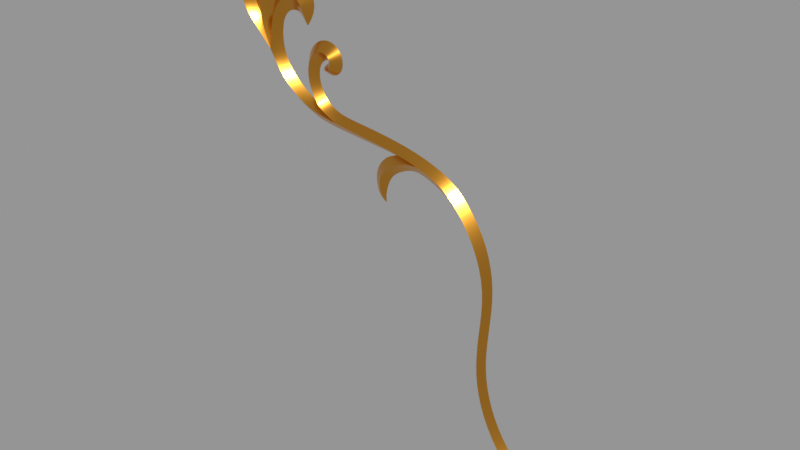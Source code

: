# Source: after.blend  (saved by Blender 5.2.45; exported with 4.5.12 LTS)
import bpy
from mathutils import Matrix  # noqa: F401  (used for matrix-valued properties, if any)

bpy.ops.wm.read_factory_settings(use_empty=True)
scene = bpy.context.scene
scene.name = 'Scene'

# ---- materials (node trees are filled in below, after node groups)
mat_m_ouro = bpy.data.materials.new('M_Ouro')

# ---- material node trees
mat_m_ouro.use_nodes = True; mat_m_ouro.node_tree.nodes.clear()
_N = mat_m_ouro.node_tree.nodes; _L = mat_m_ouro.node_tree.links
n0 = _N.new('ShaderNodeBsdfPrincipled'); n0.name = 'Principled BSDF'; n0.location = (-200, 100)
n0.inputs[0].default_value = (0.7991, 0.3613, 0.04519, 1.0)
n0.inputs[1].default_value = 1.0
n0.inputs[2].default_value = 0.2477
n0.inputs[10].default_value = 0.005
n1 = _N.new('ShaderNodeOutputMaterial'); n1.name = 'Material Output'; n1.location = (200, 100)
_L.new(n0.outputs[0], n1.inputs[0])
n1.is_active_output = True

# ---- meshes
me_plane_001 = bpy.data.meshes.new('Plane.001')
me_plane_001.from_pydata([(0.03951, 6.731e-08, -0.0549), (0.01547, 6.706e-08, -0.03867), (0.09684, 6.709e-08, -0.05399), (0.09391, 6.744e-08, -0.06288), (0.1419, 6.682e-08, -0.06604), (0.1335, 6.758e-08, -0.07441), (0.1567, 6.717e-08, -0.07775), (0.1484, 6.723e-08, -0.08311), (0.07728, 6.739e-08, -0.06098), (0.07874, 6.716e-08, -0.05178), (0.172, 6.734e-08, -0.1013), (0.1649, 6.732e-08, -0.1069), (0.1777, 6.729e-08, -0.1285), (0.1713, 6.73e-08, -0.1352), (0.1751, 6.734e-08, -0.1563), (0.167, 6.733e-08, -0.164), (0.1786, 6.692e-08, -0.2115), (0.1755, 6.73e-08, -0.2205), (0.1921, 6.783e-08, -0.2357), (0.1915, 6.779e-08, -0.2455), (0.2125, 6.611e-08, -0.2551), (0.2125, 6.774e-08, -0.264), (0.02102, 6.612e-08, -0.03008), (0.1727, 6.741e-08, -0.1842), (0.1665, 6.73e-08, -0.1931), (0.03995, -0.005269, -0.04933), (0.09472, -0.005271, -0.05831), (0.1365, -0.005271, -0.06879), (0.149, -0.005271, -0.07663), (0.07697, -0.005272, -0.05604), (0.1663, -0.005271, -0.1002), (0.1746, -0.005271, -0.1282), (0.1715, -0.005271, -0.1572), (0.1764, -0.005271, -0.2148), (0.1911, -0.005271, -0.2399), (0.2121, -0.005271, -0.2599), (0.01681, -0.005278, -0.0327), (0.1694, -0.005271, -0.1864), (0.2408, -0.005271, -0.2533), (0.2399, 6.673e-08, -0.2509), (0.01545, 6.706e-08, 0.04904), (0.01597, 6.706e-08, 0.04816), (0.01416, 6.706e-08, -0.01679), (0.008673, -0.005284, -0.01799), (0.004967, 6.719e-08, -0.02235), (0.01471, 6.706e-08, 0.04908), (0.01331, 6.67e-08, 0.01654), (0.001267, -0.005456, 0.02138), (-0.01108, 6.63e-08, 0.02045), (0.2412, 6.635e-08, -0.2562), (-0.01034, 6.706e-08, 0.03318), (-0.009795, 6.706e-08, 0.03318), (-0.009488, 6.706e-08, 0.03238), (-0.01251, -0.005273, 0.004672), (-0.01702, 6.781e-08, 0.002509), (-0.007216, 6.706e-08, 0.007302), (-0.0202, 6.677e-08, 0.02416), (-0.01455, -0.005271, 0.02308), (-0.008828, 6.706e-08, 0.02272), (0.002799, -0.005321, -0.003665), (-3.775e-05, 6.706e-08, -0.004453), (0.006106, 6.586e-08, -0.002577), (0.01715, 6.653e-08, 0.02962), (0.006359, -0.002728, 0.03512), (-0.004288, 6.588e-08, 0.03732), (-0.005683, 6.737e-08, -0.009343), (-0.002351, -0.005283, -0.006763), (0.008618, 6.638e-08, 0.00627), (0.0008561, -0.005389, 0.007255), (-0.00635, 6.776e-08, 0.003065), (0.0312, 6.683e-08, 0.006907), (0.03489, 6.706e-08, 0.001756), (0.03693, -0.005271, 0.01043), (0.01813, -0.005271, 0.01388), (0.01999, 6.674e-08, 0.006356), (0.01165, 6.731e-08, 0.01724), (0.04381, 6.818e-08, 0.01234), (0.03589, 6.706e-08, 0.0005845), (0.0371, 6.706e-08, 0.001625), (0.02435, -0.005271, 0.01909), (0.02213, 6.693e-08, 0.02872), (0.02462, 6.667e-08, 0.008446), (0.03363, -0.005271, 0.01786), (0.03939, 6.676e-08, 0.0264), (0.02907, 6.667e-08, 0.008286), (0.01515, 6.703e-08, -0.0002236), (0.006913, 6.745e-08, 0.006616), (0.01113, -0.005271, 0.003467), (-0.008659, 6.706e-08, 0.015), (-0.02223, 6.718e-08, 0.01418), (-0.0147, -0.005272, 0.01439), (0.03533, 6.731e-08, -0.03233), (0.044, 6.706e-08, -0.03171), (0.04304, 6.731e-08, -0.00656), (0.04952, 6.731e-08, -0.01782), (0.04945, 6.687e-08, -0.0249), (0.04853, 6.693e-08, -0.02241), (0.0449, 6.731e-08, -0.02163), (0.03526, 6.731e-08, -0.0168), (0.05007, 6.726e-08, -0.02079), (0.05563, 6.738e-08, -0.02722), (0.05238, 6.731e-08, -0.01748), (0.06401, 6.731e-08, -0.01128), (0.03967, -0.005271, -0.03202), (0.04594, -0.005271, -0.0121), (0.04813, 6.685e-08, -0.02402), (0.04008, -0.005271, -0.01922), (0.05487, -0.005271, -0.02285), (0.05761, -0.005271, -0.01369), (0.06379, 6.731e-08, -0.0228), (0.05224, 6.739e-08, -0.01937), (0.05824, -0.005271, -0.0198), (0.05112, 6.731e-08, -0.01731), (0.05477, 6.731e-08, -0.004371), (0.05255, -0.005271, -0.01099), (0.04877, 6.734e-08, -0.04108), (0.04404, 6.815e-08, -0.04762), (0.0456, -0.005271, -0.0436), (0.02598, 6.76e-08, -0.04807), (0.03097, 6.696e-08, -0.03935), (0.02779, -0.005272, -0.04237), (0.05972, 6.745e-08, -0.05909), (0.06155, 6.711e-08, -0.04987), (0.06136, -0.005271, -0.05358), (0.05009, -0.002533, -0.05027), (0.05091, -0.005271, -0.04877), (0.05375, 6.734e-08, -0.04571), (0.04966, -0.00527, -0.0517), (0.04841, 6.745e-08, -0.05734), (0.08988, 7.161e-08, -0.09243), (0.09621, 7.083e-08, -0.0918), (0.09564, 7.116e-08, -0.0964), (0.09702, 7.088e-08, -0.0961), (0.122, 6.855e-08, -0.07028), (0.09326, -0.002093, -0.0919), (0.09668, 7.078e-08, -0.09695), (0.09939, 7.049e-08, -0.08031), (0.08794, 7.086e-08, -0.07756), (0.0945, -0.004652, -0.07866), (0.1046, 6.733e-08, -0.06404), (0.125, 6.737e-08, -0.06016), (0.1235, -0.005271, -0.06444), (0.1058, 6.976e-08, -0.07451), (0.09629, 6.91e-08, -0.06693), (0.1026, -0.00512, -0.07052), (0.114, 6.719e-08, -0.05724), (0.1138, -0.005271, -0.06505), (0.1127, -0.005271, -0.06116), (0.1155, 6.895e-08, -0.07037), (0.1124, -0.002323, -0.06346)], [], [(120, 36, 1, 118), (29, 26, 2, 9), (141, 27, 4, 140), (27, 28, 6, 4), (123, 29, 9, 122), (28, 30, 10, 6), (30, 31, 12, 10), (31, 32, 14, 12), (37, 33, 16, 23), (33, 34, 18, 16), (34, 35, 20, 18), (32, 37, 23, 14), (15, 24, 37, 32), (19, 21, 35, 34), (17, 19, 34, 33), (24, 17, 33, 37), (13, 15, 32, 31), (11, 13, 31, 30), (7, 11, 30, 28), (121, 8, 29, 123), (5, 7, 28, 27), (8, 3, 26, 29), (119, 22, 36, 120), (21, 49, 38, 35), (35, 38, 39, 20), (68, 59, 61, 67), (69, 60, 59, 68), (43, 36, 22, 42), (36, 43, 44, 1), (64, 48, 47, 63), (63, 47, 46, 62), (58, 52, 51, 57), (57, 51, 50, 56), (43, 60, 66), (53, 54, 65, 66), (90, 57, 56, 89), (88, 58, 57, 90), (40, 63, 62, 41), (45, 64, 63, 40), (59, 60, 43), (66, 60, 55, 53), (66, 65, 44, 43), (48, 69, 68, 47), (47, 68, 67, 46), (70, 71, 77, 72), (79, 73, 74, 81), (72, 77, 78, 76), (82, 72, 76, 83), (87, 43, 42, 85), (87, 73, 75, 86), (73, 79, 80, 75), (82, 79, 81, 84), (72, 82, 84, 70), (79, 82, 83, 80), (73, 87, 85, 74), (43, 61, 59), (87, 86, 61, 43), (55, 88, 90, 53), (53, 90, 89, 54), (117, 103, 91, 116), (106, 104, 93, 98), (107, 105, 95, 100), (103, 106, 98, 91), (111, 107, 100, 109), (114, 108, 102, 113), (112, 101, 108, 114), (110, 99, 107, 111), (92, 97, 106, 103), (99, 96, 105, 107), (97, 94, 104, 106), (115, 92, 103, 117), (101, 110, 111, 108), (108, 111, 109, 102), (94, 112, 114, 104), (104, 114, 113, 93), (116, 119, 120, 25), (25, 120, 118, 0), (0, 128, 127, 25), (123, 124, 127), (115, 117, 125, 126), (117, 116, 124, 125), (125, 124, 123), (127, 124, 116, 25), (126, 125, 123, 122), (127, 128, 121, 123), (138, 134, 130, 136), (134, 135, 132, 130), (129, 131, 135, 134), (137, 129, 134, 138), (143, 137, 138, 144), (144, 138, 136, 142), (3, 139, 149, 147, 26), (26, 147, 145, 2), (141, 133, 5, 27), (141, 146, 148, 133), (139, 143, 144, 146, 149), (149, 146, 141), (147, 149, 141), (148, 146, 144, 142), (145, 147, 141, 140)])
me_plane_001.polygons.foreach_set('use_smooth', [True] * 100)
_k = set([(0, 118), (0, 128), (1, 44), (1, 118), (3, 8), (3, 139), (8, 121), (22, 42), (22, 119), (25, 120), (25, 127), (26, 29), (26, 147), (27, 28), (27, 141), (28, 30), (29, 123), (30, 31), (31, 32), (32, 37), (33, 34), (33, 37), (34, 35), (35, 38), (36, 43), (36, 120), (40, 41), (40, 45), (40, 63), (41, 62), (42, 85), (43, 59), (43, 60), (43, 61), (43, 66), (43, 87), (44, 65), (45, 64), (46, 62), (46, 67), (47, 63), (47, 68), (48, 64), (48, 69), (50, 51), (50, 56), (51, 52), (51, 57), (52, 58), (53, 66), (53, 90), (54, 65), (54, 89), (55, 60), (55, 88), (56, 89), (57, 90), (58, 88), (59, 68), (60, 69), (61, 67), (61, 86), (70, 71), (70, 84), (71, 77), (72, 77), (72, 82), (73, 79), (73, 87), (74, 81), (74, 85), (75, 80), (75, 86), (76, 78), (76, 83), (77, 78), (79, 82), (80, 83), (81, 84), (91, 98), (91, 116), (93, 98), (93, 113), (95, 100), (100, 109), (102, 109), (102, 113), (103, 106), (103, 117), (104, 106), (104, 114), (105, 107), (107, 111), (108, 111), (108, 114), (116, 119), (116, 124), (117, 125), (121, 128), (123, 124), (123, 125), (123, 127), (129, 131), (129, 137), (134, 135), (134, 138), (137, 143), (138, 144), (139, 143), (139, 149), (141, 146), (141, 147), (141, 149), (144, 146)])
me_plane_001.attributes.new('sharp_edge', 'BOOLEAN', 'EDGE').data.foreach_set('value', [ (min(e.vertices), max(e.vertices)) in _k for e in me_plane_001.edges])
_k = {(4, 6): 1.0, (123, 124): 1.0, (32, 37): 1.0, (34, 35): 1.0, (33, 34): 1.0, (33, 37): 1.0, (31, 32): 1.0, (28, 30): 1.0, (29, 123): 1.0, (27, 28): 1.0, (27, 141): 1.0, (26, 29): 1.0, (36, 120): 1.0, (35, 38): 1.0, (40, 63): 1.0, (36, 43): 1.0, (47, 68): 1.0, (48, 64): 1.0, (30, 31): 1.0, (51, 57): 1.0, (55, 88): 1.0, (57, 90): 1.0, (52, 58): 1.0, (47, 63): 1.0, (43, 66): 1.0, (43, 59): 1.0, (53, 66): 1.0, (43, 60): 1.0, (55, 60): 1.0, (45, 64): 1.0, (60, 69): 1.0, (59, 68): 1.0, (48, 69): 1.0, (72, 77): 1.0, (72, 82): 1.0, (73, 87): 1.0, (73, 79): 1.0, (79, 82): 1.0, (43, 87): 1.0, (43, 61): 1.0, (58, 88): 1.0, (53, 90): 1.0, (108, 114): 1.0, (107, 111): 1.0, (103, 106): 1.0, (105, 107): 1.0, (104, 106): 1.0, (103, 117): 1.0, (108, 111): 1.0, (104, 114): 1.0, (25, 120): 1.0, (123, 127): 1.0, (123, 125): 1.0, (116, 124): 1.0, (117, 125): 1.0, (25, 127): 1.0, (134, 135): 1.0, (134, 138): 1.0, (141, 147): 1.0, (141, 149): 1.0, (138, 144): 1.0, (144, 146): 1.0, (141, 146): 1.0, (26, 147): 1.0, (139, 149): 1.0}
me_plane_001.attributes.new('crease_edge', 'FLOAT', 'EDGE').data.foreach_set('value', [_k.get((min(e.vertices), max(e.vertices)), 0.0) for e in me_plane_001.edges])
_uv = me_plane_001.uv_layers.new(name='UVMap')
_uv.uv.foreach_set('vector', [0.5, 1.0, 0.5, 1.0, 1.0, 1.0, 1.0, 1.0, 0.5, 0.0, 0.5, 0.0, 0.0, 0.0, 0.0, 0.0, 0.5, 0.0, 0.5, 0.0, 0.0, 0.0, 0.0, 0.0, 0.5, 0.0, 0.5, 0.0, 0.0, 0.0, 0.0, 0.0, 0.5, 0.0, 0.5, 0.0, 0.0, 0.0, 0.0, 0.0, 0.5, 0.0, 0.5, 0.0, 0.0, 0.0, 0.0, 0.0, 0.5, 0.0, 0.5, 0.0, 0.0, 0.0, 0.0, 0.0, 0.5, 0.0, 0.5, 0.0, 0.0, 0.0, 0.0, 0.0, 0.5, 0.0, 0.5, 0.0, 0.0, 0.0, 0.0, 0.0, 0.5, 0.0, 0.5, 0.0, 0.0, 0.0, 0.0, 0.0, 0.5, 0.0, 0.5, 0.0, 0.0, 0.0, 0.0, 0.0, 0.5, 0.0, 0.5, 0.0, 0.0, 0.0, 0.0, 0.0, 1.0, 0.0, 1.0, 0.0, 0.5, 0.0, 0.5, 0.0, 1.0, 0.0, 1.0, 0.0, 0.5, 0.0, 0.5, 0.0, 1.0, 0.0, 1.0, 0.0, 0.5, 0.0, 0.5, 0.0, 1.0, 0.0, 1.0, 0.0, 0.5, 0.0, 0.5, 0.0, 1.0, 0.0, 1.0, 0.0, 0.5, 0.0, 0.5, 0.0, 1.0, 0.0, 1.0, 0.0, 0.5, 0.0, 0.5, 0.0, 1.0, 0.0, 1.0, 0.0, 0.5, 0.0, 0.5, 0.0, 1.0, 0.0, 1.0, 0.0, 0.5, 0.0, 0.5, 0.0, 1.0, 0.0, 1.0, 0.0, 0.5, 0.0, 0.5, 0.0, 1.0, 0.0, 1.0, 0.0, 0.5, 0.0, 0.5, 0.0, 0.0, 1.0, 0.0, 1.0, 0.5, 1.0, 0.5, 1.0, 1.0, 0.0, 1.0, 0.0, 0.5, 0.0, 0.5, 0.0, 0.5, 0.0, 0.5, 0.0, 0.0, 0.0, 0.0, 0.0, 0.4793, 1.0, 0.4835, 1.0, 0.4637, 1.0, 0.4601, 1.0, 0.496, 1.0, 0.4961, 1.0, 0.4835, 1.0, 0.4793, 1.0, 0.4864, 1.0, 0.4917, 1.0, 0.4843, 1.0, 0.4686, 1.0, 0.4917, 1.0, 0.4864, 1.0, 0.497, 1.0, 0.5, 1.0, 0.4953, 1.0, 0.4959, 1.0, 0.4751, 1.0, 0.4694, 1.0, 0.4694, 1.0, 0.4751, 1.0, 0.4566, 1.0, 0.4506, 1.0, 0.4959, 1.0, 0.4947, 1.0, 0.5, 1.0, 0.5, 1.0, 0.5, 1.0, 0.5, 1.0, 1.0, 1.0, 1.0, 1.0, 0.5, 1.0, 0.4985, 1.0, 0.5, 1.0, 0.5, 1.0, 1.0, 1.0, 1.0, 1.0, 0.6409, 1.0, 0.5, 1.0, 0.5, 1.0, 1.0, 1.0, 1.0, 1.0, 0.4965, 1.0, 0.4959, 1.0, 0.5, 1.0, 0.5, 1.0, 0.4637, 1.0, 0.4694, 1.0, 0.4506, 1.0, 0.4446, 1.0, 0.4947, 1.0, 0.4953, 1.0, 0.4694, 1.0, 0.4637, 1.0, 0.4835, 1.0, 0.4985, 1.0, 0.5, 1.0, 0.5, 1.0, 0.4985, 1.0, 0.497, 1.0, 0.5, 1.0, 0.6409, 1.0, 1.0, 1.0, 1.0, 1.0, 0.6914, 1.0, 0.4959, 1.0, 0.496, 1.0, 0.4793, 1.0, 0.4751, 1.0, 0.4751, 1.0, 0.4793, 1.0, 0.4601, 1.0, 0.4566, 1.0, 0.0, 1.0, 0.0, 1.0, 0.2125, 1.0, 0.2125, 1.0, 0.2901, 1.0, 0.3676, 1.0, 0.0, 1.0, 0.0, 1.0, 0.423, 1.0, 0.423, 1.0, 0.4411, 1.0, 0.4411, 1.0, 0.4342, 1.0, 0.423, 1.0, 0.4411, 1.0, 0.4475, 1.0, 0.3289, 1.0, 0.2902, 1.0, 0.0, 1.0, 0.0, 1.0, 0.3289, 1.0, 0.3676, 1.0, 0.4666, 1.0, 0.4833, 1.0, 0.4679, 1.0, 0.4454, 1.0, 0.4539, 1.0, 0.4666, 1.0, 0.2513, 1.0, 0.2901, 1.0, 0.0, 1.0, 0.0, 1.0, 0.2125, 1.0, 0.2513, 1.0, 0.0, 1.0, 0.0, 1.0, 0.4454, 1.0, 0.4342, 1.0, 0.4475, 1.0, 0.4539, 1.0, 0.3676, 1.0, 0.3289, 1.0, 0.0, 1.0, 0.0, 1.0, 0.0, 0.0, 0.0, 0.0, 0.0, 0.0, 0.3289, 1.0, 0.4833, 1.0, 0.0, 0.0, 0.2902, 1.0, 0.497, 1.0, 0.4965, 1.0, 0.5, 1.0, 0.5, 1.0, 0.5, 1.0, 0.5, 1.0, 1.0, 1.0, 1.0, 1.0, 0.0, 0.0, 0.0, 0.0, 0.0, 0.0, 0.0, 0.0, 0.0, 0.0, 0.0, 0.0, 0.0, 0.0, 0.0, 0.0, 0.0, 0.0, 0.0, 0.0, 0.0, 0.0, 0.0, 0.0, 0.0, 0.0, 0.0, 0.0, 0.0, 0.0, 0.0, 0.0, 0.0, 0.0, 0.0, 0.0, 0.0, 0.0, 0.0, 0.0, 0.0, 0.0, 0.0, 0.0, 0.0, 0.0, 0.0, 0.0, 0.0, 0.0, 0.0, 0.0, 0.0, 0.0, 0.0, 0.0, 0.0, 0.0, 0.0, 0.0, 0.0, 0.0, 0.0, 0.0, 0.0, 0.0, 0.0, 0.0, 0.0, 0.0, 0.0, 0.0, 0.0, 0.0, 0.0, 0.0, 0.0, 0.0, 0.0, 0.0, 0.0, 0.0, 0.0, 0.0, 0.0, 0.0, 0.0, 0.0, 0.0, 0.0, 0.0, 0.0, 0.0, 0.0, 0.0, 0.0, 0.0, 0.0, 0.0, 0.0, 0.0, 0.0, 0.0, 0.0, 0.0, 0.0, 0.0, 0.0, 0.0, 0.0, 0.0, 0.0, 0.0, 0.0, 0.0, 0.0, 0.0, 0.0, 0.0, 0.0, 0.0, 0.0, 0.0, 0.0, 0.0, 0.0, 0.0, 0.0, 0.0, 1.0, 0.0, 1.0, 0.5, 1.0, 0.5, 1.0, 0.5, 1.0, 0.5, 1.0, 1.0, 1.0, 1.0, 1.0, 1.0, 0.0, 1.0, 0.0, 0.5, 0.0, 0.5, 0.0, 0.0, 1.0, 0.0, 1.0, 0.251, 1.0, 0.0, 0.0, 0.0, 0.0, 0.0, 0.0, 0.0, 0.0, 0.0, 0.0, 0.0, 1.0, 0.0, 1.0, 0.0, 0.4546, 0.0, 0.4546, 0.0, 1.0, 0.0, 1.0, 0.251, 1.0, 0.0, 1.0, 0.0, 1.0, 0.5, 1.0, 0.0, 0.0, 0.0, 0.0, 0.0, 0.0, 0.0, 0.0, 0.5, 0.0, 1.0, 0.0, 1.0, 0.0, 0.5, 0.0, 1.0, 0.0, 1.0, 0.0, 1.0, 0.0, 1.0, 0.0, 1.0, 0.0, 1.0, 0.0, 1.0, 0.0, 1.0, 0.0, 1.0, 0.0, 1.0, 0.0, 1.0, 0.0, 1.0, 0.0, 1.0, 0.0, 1.0, 0.0, 1.0, 0.0, 1.0, 0.0, 1.0, 0.0, 1.0, 0.0, 1.0, 0.0, 1.0, 0.0, 1.0, 0.0, 1.0, 0.0, 1.0, 0.0, 1.0, 0.0, 1.0, 0.0, 1.0, 0.0, 0.7796, 0.0, 0.5, 0.0, 0.5, 0.0, 0.5, 0.0, 0.5, 0.0, 0.0, 0.0, 0.0, 0.0, 0.0, 0.0, 0.0, 0.0, 0.0, 0.0, 0.0, 0.0, 1.0, 0.0, 1.0, 0.0, 1.0, 0.0, 1.0, 0.0, 1.0, 0.0, 1.0, 0.0, 1.0, 0.0, 1.0, 0.0, 1.0, 0.0, 1.0, 0.0, 1.0, 0.0, 1.0, 0.0, 0.5, 0.0, 0.7796, 0.0, 0.5, 0.0, 1.0, 0.0, 1.0, 0.0, 1.0, 0.0, 1.0, 0.0, 0.0, 0.0, 0.5, 0.0, 0.5, 0.0, 0.0, 0.0])
me_plane_001.materials.append(mat_m_ouro)
me_plane_001.update()

# ---- objects
ob_plane_001 = bpy.data.objects.new('Plane.001', me_plane_001)

# ---- transforms, parenting, visibility, modifiers, constraints
ob_plane_001.location = (0.05795, -0.06228, 2.119)
ob_plane_001.color = (0.85, 0.82, 0.76, 1.0)
_m = ob_plane_001.modifiers.new('Subdivision', 'SUBSURF')
_m.show_only_control_edges = False

# ---- collection membership
scene.collection.objects.link(ob_plane_001)

# ---- scene / render settings (as saved in the file)
scene.frame_start = 0; scene.frame_end = 20; scene.frame_set(0)
scene.render.engine = 'CYCLES'
scene.render.image_settings.quality = 100
scene.render.image_settings.compression = 100
scene.render.fps = 60
scene.render.film_transparent = True
scene.render.bake_bias = 0.0
scene.render.bake_samples = 0
scene.cycles.samples = 1024
scene.eevee.taa_render_samples = 16
scene.eevee.use_gtao = True
scene.eevee.fast_gi_thickness_far = 0.0
scene.eevee.ray_tracing_options.trace_max_roughness = 0.0
scene.eevee.use_raytracing = True
scene.view_settings.view_transform = 'Standard'
bpy.context.view_layer.update()

# ---- added for rendering (the .blend has no active camera and no usable light): camera, sun + grey world if the file has none
cam_auto = bpy.data.cameras.new('AutoCamera')
cam_auto.lens = 50.0
cam_auto.sensor_width = 36.0
cam_auto.clip_end = 1000.0
ob_auto_camera = bpy.data.objects.new('AutoCamera', cam_auto)
scene.collection.objects.link(ob_auto_camera)
ob_auto_camera.location = (0.546051, -0.519345, 2.31473)
ob_auto_camera.rotation_euler = (1.09748, -7.21219e-08, 0.694738)
scene.camera = ob_auto_camera
light_auto_sun = bpy.data.lights.new('AutoSun', 'SUN')
light_auto_sun.energy = 3.0
light_auto_sun.angle = 0.0523599
ob_auto_sun = bpy.data.objects.new('AutoSun', light_auto_sun)
scene.collection.objects.link(ob_auto_sun)
ob_auto_sun.rotation_euler = (0.872665, 0.174533, 0.523599)
if scene.world is None:
    world_auto = bpy.data.worlds.new('AutoWorld')
    world_auto.color = (0.3, 0.3, 0.3)
    scene.world = world_auto
bpy.context.view_layer.update()
